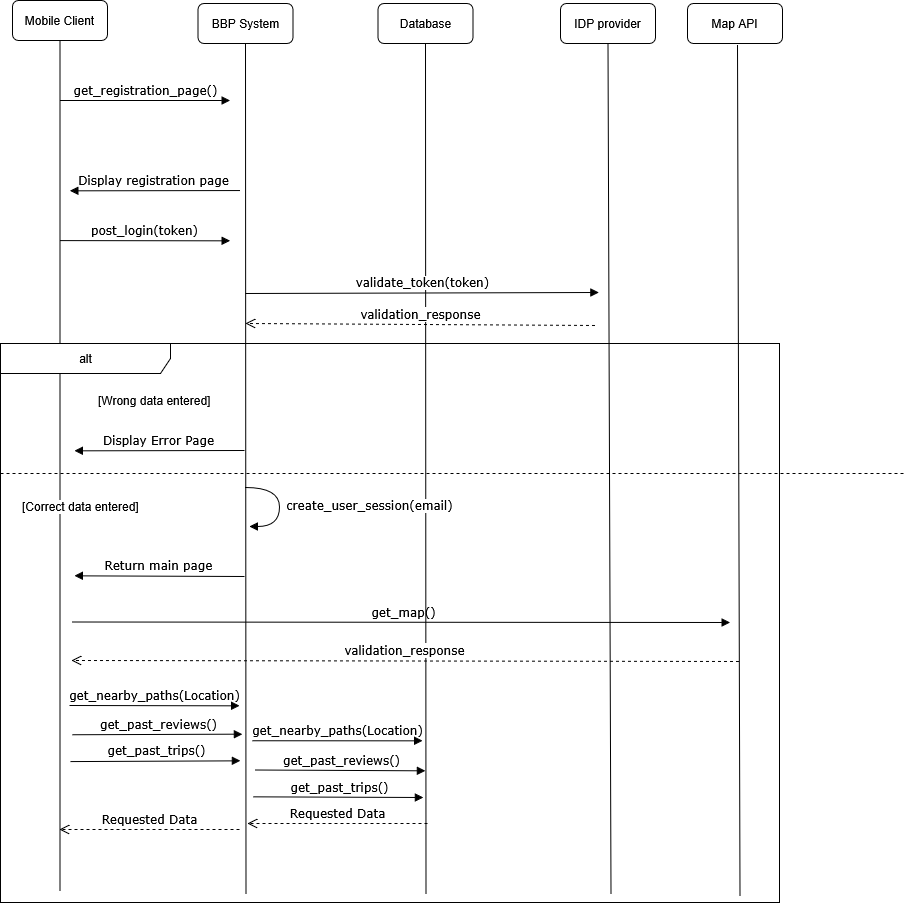

The diagram above was exported from draw.io. Its source (the exported page's mxGraphModel, read from the mxfile embedded in the PNG):
<mxGraphModel dx="1930" dy="792" grid="0" gridSize="10" guides="1" tooltips="1" connect="1" arrows="0" fold="1" page="0" pageScale="1" pageWidth="850" pageHeight="1100" math="0" shadow="0">
  <root>
    <mxCell id="0" />
    <mxCell id="1" parent="0" />
    <mxCell id="U4-tJL_jPzLZSfZIIGyM-1" edge="1" parent="1" style="html=1;verticalAlign=bottom;endArrow=block;labelBackgroundColor=none;fontFamily=Verdana;fontSize=12;edgeStyle=elbowEdgeStyle;elbow=horizontal;" value="get_registration_page()">
      <mxGeometry relative="1" x="0.0051" as="geometry">
        <mxPoint as="offset" />
        <mxPoint x="186.5" y="656" as="sourcePoint" />
        <mxPoint x="356.5" y="656" as="targetPoint" />
      </mxGeometry>
    </mxCell>
    <mxCell id="U4-tJL_jPzLZSfZIIGyM-3" parent="1" style="rounded=1;whiteSpace=wrap;html=1;" value="Mobile Client" vertex="1">
      <mxGeometry height="40" width="95" x="139" y="556" as="geometry" />
    </mxCell>
    <mxCell id="U4-tJL_jPzLZSfZIIGyM-4" edge="1" parent="1" style="endArrow=none;html=1;rounded=0;fontSize=12;startSize=8;endSize=8;curved=1;entryX=0.5;entryY=1;entryDx=0;entryDy=0;" target="U4-tJL_jPzLZSfZIIGyM-3" value="">
      <mxGeometry height="50" relative="1" width="50" as="geometry">
        <mxPoint x="186.5" y="1446" as="sourcePoint" />
        <mxPoint x="256.5" y="676" as="targetPoint" />
      </mxGeometry>
    </mxCell>
    <mxCell id="U4-tJL_jPzLZSfZIIGyM-7" parent="1" style="rounded=1;whiteSpace=wrap;html=1;" value="Database" vertex="1">
      <mxGeometry height="40" width="95" x="504.5" y="559" as="geometry" />
    </mxCell>
    <mxCell id="U4-tJL_jPzLZSfZIIGyM-8" edge="1" parent="1" style="endArrow=none;html=1;rounded=0;fontSize=12;startSize=8;endSize=8;curved=1;entryX=0.5;entryY=1;entryDx=0;entryDy=0;" target="U4-tJL_jPzLZSfZIIGyM-7" value="">
      <mxGeometry height="50" relative="1" width="50" as="geometry">
        <mxPoint x="552.5" y="1449" as="sourcePoint" />
        <mxPoint x="622" y="679" as="targetPoint" />
      </mxGeometry>
    </mxCell>
    <mxCell id="U4-tJL_jPzLZSfZIIGyM-9" parent="1" style="rounded=1;whiteSpace=wrap;html=1;" value="BBP System" vertex="1">
      <mxGeometry height="40" width="95" x="324.5" y="559" as="geometry" />
    </mxCell>
    <mxCell id="U4-tJL_jPzLZSfZIIGyM-10" edge="1" parent="1" style="endArrow=none;html=1;rounded=0;fontSize=12;startSize=8;endSize=8;curved=1;entryX=0.5;entryY=1;entryDx=0;entryDy=0;" target="U4-tJL_jPzLZSfZIIGyM-9" value="">
      <mxGeometry height="50" relative="1" width="50" as="geometry">
        <mxPoint x="372.5" y="1449" as="sourcePoint" />
        <mxPoint x="442" y="679" as="targetPoint" />
      </mxGeometry>
    </mxCell>
    <mxCell id="U4-tJL_jPzLZSfZIIGyM-11" parent="1" style="rounded=1;whiteSpace=wrap;html=1;" value="IDP provider" vertex="1">
      <mxGeometry height="40" width="95" x="687" y="559" as="geometry" />
    </mxCell>
    <mxCell id="U4-tJL_jPzLZSfZIIGyM-12" edge="1" parent="1" style="endArrow=none;html=1;rounded=0;fontSize=12;startSize=8;endSize=8;curved=1;entryX=0.5;entryY=1;entryDx=0;entryDy=0;" target="U4-tJL_jPzLZSfZIIGyM-11" value="">
      <mxGeometry height="50" relative="1" width="50" as="geometry">
        <mxPoint x="737.5" y="1449" as="sourcePoint" />
        <mxPoint x="807" y="679" as="targetPoint" />
      </mxGeometry>
    </mxCell>
    <mxCell id="U4-tJL_jPzLZSfZIIGyM-13" edge="1" parent="1" style="html=1;verticalAlign=bottom;endArrow=block;labelBackgroundColor=none;fontFamily=Verdana;fontSize=12;edgeStyle=elbowEdgeStyle;elbow=vertical;" value="Display registration page">
      <mxGeometry relative="1" x="0.0068" as="geometry">
        <mxPoint as="offset" />
        <mxPoint x="366.5" y="746.05" as="sourcePoint" />
        <mxPoint x="196.5" y="746.05" as="targetPoint" />
      </mxGeometry>
    </mxCell>
    <mxCell id="U4-tJL_jPzLZSfZIIGyM-14" edge="1" parent="1" style="html=1;verticalAlign=bottom;endArrow=block;labelBackgroundColor=none;fontFamily=Verdana;fontSize=12;edgeStyle=elbowEdgeStyle;elbow=vertical;" value="post_login(token)">
      <mxGeometry relative="1" x="0.0051" as="geometry">
        <mxPoint as="offset" />
        <mxPoint x="186.5" y="796.1" as="sourcePoint" />
        <mxPoint x="356.5" y="796.1" as="targetPoint" />
      </mxGeometry>
    </mxCell>
    <mxCell id="U4-tJL_jPzLZSfZIIGyM-16" edge="1" parent="1" style="html=1;verticalAlign=bottom;endArrow=block;labelBackgroundColor=default;fontFamily=Verdana;fontSize=12;edgeStyle=elbowEdgeStyle;elbow=vertical;" value="validate_token(token)">
      <mxGeometry relative="1" x="0.0088" as="geometry">
        <mxPoint as="offset" />
        <mxPoint x="372" y="849" as="sourcePoint" />
        <mxPoint x="725.5" y="848" as="targetPoint" />
      </mxGeometry>
    </mxCell>
    <mxCell id="U4-tJL_jPzLZSfZIIGyM-17" edge="1" parent="1" style="html=1;verticalAlign=bottom;endArrow=open;dashed=1;endSize=8;labelBackgroundColor=none;fontFamily=Verdana;fontSize=12;" value="&lt;span style=&quot;background-color: light-dark(#ffffff, var(--ge-dark-color, #121212));&quot;&gt;validation_response&lt;/span&gt;">
      <mxGeometry relative="1" x="0.0058" as="geometry">
        <mxPoint as="offset" />
        <mxPoint x="721.5" y="881" as="sourcePoint" />
        <mxPoint x="372" y="879" as="targetPoint" />
      </mxGeometry>
    </mxCell>
    <mxCell id="U4-tJL_jPzLZSfZIIGyM-18" parent="1" style="shape=umlFrame;whiteSpace=wrap;html=1;pointerEvents=0;recursiveResize=0;container=1;collapsible=0;width=170;" value="alt" vertex="1">
      <mxGeometry height="559" width="779" x="127" y="899" as="geometry" />
    </mxCell>
    <mxCell id="U4-tJL_jPzLZSfZIIGyM-19" parent="U4-tJL_jPzLZSfZIIGyM-18" style="text;html=1;" value="[Wrong data entered]" vertex="1">
      <mxGeometry height="20" relative="1" width="100" as="geometry">
        <mxPoint x="96" y="44" as="offset" />
      </mxGeometry>
    </mxCell>
    <mxCell id="U4-tJL_jPzLZSfZIIGyM-20" parent="U4-tJL_jPzLZSfZIIGyM-18" style="line;strokeWidth=1;dashed=1;labelPosition=center;verticalLabelPosition=bottom;align=left;verticalAlign=top;spacingLeft=20;spacingTop=15;html=1;whiteSpace=wrap;" value="[Correct data entered]" vertex="1">
      <mxGeometry height="10" width="904" y="125" as="geometry" />
    </mxCell>
    <mxCell id="U4-tJL_jPzLZSfZIIGyM-22" edge="1" parent="U4-tJL_jPzLZSfZIIGyM-18" style="html=1;verticalAlign=bottom;endArrow=block;labelBackgroundColor=none;fontFamily=Verdana;fontSize=12;edgeStyle=elbowEdgeStyle;elbow=vertical;" value="Display Error Page">
      <mxGeometry relative="1" x="0.0068" as="geometry">
        <mxPoint as="offset" />
        <mxPoint x="244" y="107" as="sourcePoint" />
        <mxPoint x="74" y="107" as="targetPoint" />
      </mxGeometry>
    </mxCell>
    <mxCell id="U4-tJL_jPzLZSfZIIGyM-31" edge="1" parent="U4-tJL_jPzLZSfZIIGyM-18" style="html=1;verticalAlign=bottom;endArrow=block;labelBackgroundColor=none;fontFamily=Verdana;fontSize=12;edgeStyle=elbowEdgeStyle;elbow=vertical;" value="Return main page">
      <mxGeometry relative="1" x="0.0068" as="geometry">
        <mxPoint as="offset" />
        <mxPoint x="244" y="233.00000000000006" as="sourcePoint" />
        <mxPoint x="74" y="233.00000000000006" as="targetPoint" />
      </mxGeometry>
    </mxCell>
    <mxCell id="U4-tJL_jPzLZSfZIIGyM-35" edge="1" parent="U4-tJL_jPzLZSfZIIGyM-18" style="html=1;verticalAlign=bottom;endArrow=block;labelBackgroundColor=default;fontFamily=Verdana;fontSize=12;elbow=vertical;edgeStyle=orthogonalEdgeStyle;curved=1;exitX=1.066;exitY=0.713;exitPerimeter=0;" value="create_user_session(email)">
      <mxGeometry relative="1" x="0.1922" y="90" as="geometry">
        <mxPoint as="offset" />
        <Array as="points">
          <mxPoint x="279.03999999999996" y="144" />
          <mxPoint x="279.03999999999996" y="183" />
          <mxPoint x="249.03999999999996" y="183" />
        </Array>
        <mxPoint x="245" y="144" as="sourcePoint" />
        <mxPoint x="249.03999999999996" y="184" as="targetPoint" />
      </mxGeometry>
    </mxCell>
    <mxCell id="U4-tJL_jPzLZSfZIIGyM-36" edge="1" parent="U4-tJL_jPzLZSfZIIGyM-18" style="html=1;verticalAlign=bottom;endArrow=block;labelBackgroundColor=none;fontFamily=Verdana;fontSize=12;edgeStyle=elbowEdgeStyle;elbow=vertical;" value="get_map()">
      <mxGeometry relative="1" x="0.0051" as="geometry">
        <mxPoint as="offset" />
        <mxPoint x="72" y="278.5" as="sourcePoint" />
        <mxPoint x="729.5" y="280.5" as="targetPoint" />
      </mxGeometry>
    </mxCell>
    <mxCell id="U4-tJL_jPzLZSfZIIGyM-37" edge="1" parent="U4-tJL_jPzLZSfZIIGyM-18" style="html=1;verticalAlign=bottom;endArrow=block;labelBackgroundColor=none;fontFamily=Verdana;fontSize=12;edgeStyle=elbowEdgeStyle;elbow=vertical;" value="get_nearby_paths(Location)">
      <mxGeometry relative="1" x="0.0051" as="geometry">
        <mxPoint as="offset" />
        <mxPoint x="69" y="362.00000000000006" as="sourcePoint" />
        <mxPoint x="239" y="362.00000000000006" as="targetPoint" />
      </mxGeometry>
    </mxCell>
    <mxCell id="U4-tJL_jPzLZSfZIIGyM-40" edge="1" parent="U4-tJL_jPzLZSfZIIGyM-18" style="html=1;verticalAlign=bottom;endArrow=open;dashed=1;endSize=8;labelBackgroundColor=none;fontFamily=Verdana;fontSize=12;" value="&lt;span style=&quot;background-color: light-dark(#ffffff, var(--ge-dark-color, #121212));&quot;&gt;validation_response&lt;/span&gt;">
      <mxGeometry relative="1" x="0.0058" as="geometry">
        <mxPoint as="offset" />
        <mxPoint x="738.5" y="318" as="sourcePoint" />
        <mxPoint x="71" y="317" as="targetPoint" />
      </mxGeometry>
    </mxCell>
    <mxCell id="U4-tJL_jPzLZSfZIIGyM-41" edge="1" parent="U4-tJL_jPzLZSfZIIGyM-18" style="html=1;verticalAlign=bottom;endArrow=block;labelBackgroundColor=none;fontFamily=Verdana;fontSize=12;edgeStyle=elbowEdgeStyle;elbow=vertical;" value="get_past_reviews()">
      <mxGeometry relative="1" x="0.0051" as="geometry">
        <mxPoint as="offset" />
        <mxPoint x="72" y="391.25" as="sourcePoint" />
        <mxPoint x="242" y="391.25" as="targetPoint" />
      </mxGeometry>
    </mxCell>
    <mxCell id="U4-tJL_jPzLZSfZIIGyM-42" edge="1" parent="U4-tJL_jPzLZSfZIIGyM-18" style="html=1;verticalAlign=bottom;endArrow=block;labelBackgroundColor=none;fontFamily=Verdana;fontSize=12;edgeStyle=elbowEdgeStyle;elbow=vertical;" value="get_past_trips()">
      <mxGeometry relative="1" x="0.0051" as="geometry">
        <mxPoint as="offset" />
        <mxPoint x="70" y="418.0799999999999" as="sourcePoint" />
        <mxPoint x="240" y="418.0799999999999" as="targetPoint" />
      </mxGeometry>
    </mxCell>
    <mxCell id="U4-tJL_jPzLZSfZIIGyM-53" edge="1" parent="U4-tJL_jPzLZSfZIIGyM-18" style="html=1;verticalAlign=bottom;endArrow=block;labelBackgroundColor=none;fontFamily=Verdana;fontSize=12;edgeStyle=elbowEdgeStyle;elbow=vertical;" value="get_nearby_paths(Location)">
      <mxGeometry relative="1" x="0.0051" as="geometry">
        <mxPoint as="offset" />
        <mxPoint x="252" y="397.26" as="sourcePoint" />
        <mxPoint x="422" y="397.26" as="targetPoint" />
      </mxGeometry>
    </mxCell>
    <mxCell id="U4-tJL_jPzLZSfZIIGyM-54" edge="1" parent="U4-tJL_jPzLZSfZIIGyM-18" style="html=1;verticalAlign=bottom;endArrow=block;labelBackgroundColor=none;fontFamily=Verdana;fontSize=12;edgeStyle=elbowEdgeStyle;elbow=vertical;" value="get_past_reviews()">
      <mxGeometry relative="1" x="0.0051" as="geometry">
        <mxPoint as="offset" />
        <mxPoint x="255" y="426.51" as="sourcePoint" />
        <mxPoint x="425" y="426.51" as="targetPoint" />
      </mxGeometry>
    </mxCell>
    <mxCell id="U4-tJL_jPzLZSfZIIGyM-55" edge="1" parent="U4-tJL_jPzLZSfZIIGyM-18" style="html=1;verticalAlign=bottom;endArrow=block;labelBackgroundColor=none;fontFamily=Verdana;fontSize=12;edgeStyle=elbowEdgeStyle;elbow=vertical;" value="get_past_trips()">
      <mxGeometry relative="1" x="0.0051" as="geometry">
        <mxPoint as="offset" />
        <mxPoint x="253" y="453.3399999999999" as="sourcePoint" />
        <mxPoint x="423" y="453.3399999999999" as="targetPoint" />
      </mxGeometry>
    </mxCell>
    <mxCell id="U4-tJL_jPzLZSfZIIGyM-56" edge="1" parent="U4-tJL_jPzLZSfZIIGyM-18" style="html=1;verticalAlign=bottom;endArrow=open;dashed=1;endSize=8;exitX=0;exitY=0.95;labelBackgroundColor=none;fontFamily=Verdana;fontSize=12;" value="Requested Data">
      <mxGeometry relative="1" as="geometry">
        <mxPoint x="427" y="480" as="sourcePoint" />
        <mxPoint x="247" y="480" as="targetPoint" />
      </mxGeometry>
    </mxCell>
    <mxCell id="U4-tJL_jPzLZSfZIIGyM-59" edge="1" parent="U4-tJL_jPzLZSfZIIGyM-18" style="html=1;verticalAlign=bottom;endArrow=open;dashed=1;endSize=8;exitX=0;exitY=0.95;labelBackgroundColor=none;fontFamily=Verdana;fontSize=12;" value="Requested Data">
      <mxGeometry relative="1" as="geometry">
        <mxPoint x="239" y="486" as="sourcePoint" />
        <mxPoint x="59" y="486" as="targetPoint" />
      </mxGeometry>
    </mxCell>
    <mxCell id="U4-tJL_jPzLZSfZIIGyM-38" parent="1" style="rounded=1;whiteSpace=wrap;html=1;" value="Map API" vertex="1">
      <mxGeometry height="40" width="95" x="814" y="559" as="geometry" />
    </mxCell>
    <mxCell id="U4-tJL_jPzLZSfZIIGyM-39" edge="1" parent="1" style="endArrow=none;html=1;rounded=0;fontSize=12;startSize=8;endSize=8;curved=1;entryX=0.5;entryY=1;entryDx=0;entryDy=0;" value="">
      <mxGeometry height="50" relative="1" width="50" as="geometry">
        <mxPoint x="866.5" y="1451" as="sourcePoint" />
        <mxPoint x="864" y="601" as="targetPoint" />
      </mxGeometry>
    </mxCell>
  </root>
</mxGraphModel>